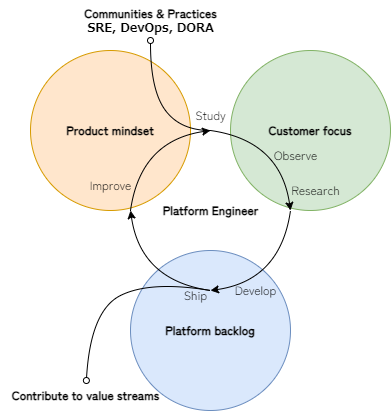

The diagram above was exported from draw.io. Its source (the exported page's mxGraphModel, read from the mxfile embedded in the PNG):
<mxGraphModel dx="1416" dy="818" grid="1" gridSize="10" guides="1" tooltips="1" connect="1" arrows="1" fold="1" page="1" pageScale="1" pageWidth="1169" pageHeight="827" math="0" shadow="0">
  <root>
    <mxCell id="0" />
    <mxCell id="1" parent="0" />
    <mxCell id="2" value="Product mindset" style="ellipse;whiteSpace=wrap;html=1;aspect=fixed;fillColor=#ffe6cc;strokeColor=#d79b00;fontFamily=Zen Kaku Gothic New;fontSource=https%3A%2F%2Ffonts.googleapis.com%2Fcss%3Ffamily%3DZen%2BKaku%2BGothic%2BNew;fontStyle=1" vertex="1" parent="1">
      <mxGeometry x="1480" y="80" width="160" height="160" as="geometry" />
    </mxCell>
    <mxCell id="3" value="Customer focus" style="ellipse;whiteSpace=wrap;html=1;aspect=fixed;fillColor=#d5e8d4;strokeColor=#82b366;fontFamily=Zen Kaku Gothic New;fontSource=https%3A%2F%2Ffonts.googleapis.com%2Fcss%3Ffamily%3DZen%2BKaku%2BGothic%2BNew;fontStyle=1" vertex="1" parent="1">
      <mxGeometry x="1680" y="80" width="160" height="160" as="geometry" />
    </mxCell>
    <mxCell id="4" value="Platform backlog" style="ellipse;whiteSpace=wrap;html=1;aspect=fixed;fillColor=#dae8fc;strokeColor=#6c8ebf;fontFamily=Zen Kaku Gothic New;fontSource=https%3A%2F%2Ffonts.googleapis.com%2Fcss%3Ffamily%3DZen%2BKaku%2BGothic%2BNew;fontStyle=1" vertex="1" parent="1">
      <mxGeometry x="1580" y="280" width="160" height="160" as="geometry" />
    </mxCell>
    <mxCell id="5" value="" style="group;fontFamily=Zen Kaku Gothic New;fontSource=https%3A%2F%2Ffonts.googleapis.com%2Fcss%3Ffamily%3DZen%2BKaku%2BGothic%2BNew;" vertex="1" connectable="0" parent="1">
      <mxGeometry x="1580" y="160" width="160" height="160" as="geometry" />
    </mxCell>
    <mxCell id="6" value="" style="curved=1;endArrow=classic;html=1;rounded=0;" edge="1" parent="5">
      <mxGeometry width="50" height="50" relative="1" as="geometry">
        <mxPoint y="80" as="sourcePoint" />
        <mxPoint x="80" as="targetPoint" />
        <Array as="points">
          <mxPoint x="10" y="10" />
        </Array>
      </mxGeometry>
    </mxCell>
    <mxCell id="7" value="" style="curved=1;endArrow=classic;html=1;rounded=0;" edge="1" parent="5">
      <mxGeometry width="50" height="50" relative="1" as="geometry">
        <mxPoint x="160" y="80" as="sourcePoint" />
        <mxPoint x="80" y="160" as="targetPoint" />
        <Array as="points">
          <mxPoint x="150" y="150" />
        </Array>
      </mxGeometry>
    </mxCell>
    <mxCell id="8" value="" style="curved=1;endArrow=classic;html=1;rounded=0;" edge="1" parent="5">
      <mxGeometry width="50" height="50" relative="1" as="geometry">
        <mxPoint x="80" as="sourcePoint" />
        <mxPoint x="160" y="80" as="targetPoint" />
        <Array as="points">
          <mxPoint x="150" y="10" />
        </Array>
      </mxGeometry>
    </mxCell>
    <mxCell id="9" value="" style="curved=1;endArrow=classic;html=1;rounded=0;" edge="1" parent="5">
      <mxGeometry width="50" height="50" relative="1" as="geometry">
        <mxPoint x="80" y="160" as="sourcePoint" />
        <mxPoint y="80" as="targetPoint" />
        <Array as="points">
          <mxPoint x="10" y="150" />
        </Array>
      </mxGeometry>
    </mxCell>
    <mxCell id="10" value="&lt;font data-font-src=&quot;https://fonts.googleapis.com/css?family=Zen+Kaku+Gothic+New&quot; face=&quot;Zen Kaku Gothic New&quot;&gt;&lt;b&gt;Platform Engineer&lt;/b&gt;&lt;/font&gt;" style="text;html=1;align=center;verticalAlign=middle;resizable=0;points=[];autosize=1;strokeColor=none;fillColor=none;" vertex="1" parent="5">
      <mxGeometry x="20" y="65" width="120" height="30" as="geometry" />
    </mxCell>
    <mxCell id="11" value="" style="curved=1;endArrow=none;html=1;rounded=0;endFill=0;startArrow=oval;startFill=0;" edge="1" parent="1">
      <mxGeometry width="50" height="50" relative="1" as="geometry">
        <mxPoint x="1600" y="70" as="sourcePoint" />
        <mxPoint x="1660" y="160" as="targetPoint" />
        <Array as="points">
          <mxPoint x="1600" y="120" />
          <mxPoint x="1630" y="160" />
        </Array>
      </mxGeometry>
    </mxCell>
    <mxCell id="12" value="&lt;font data-font-src=&quot;https://fonts.googleapis.com/css?family=Zen+Kaku+Gothic+New&quot; face=&quot;Zen Kaku Gothic New&quot;&gt;&lt;b&gt;Communities &amp;amp; Practices&lt;/b&gt;&lt;/font&gt;&lt;div&gt;&lt;font face=&quot;bgVhrebAJC1QqiRmvclM&quot;&gt;&lt;b&gt;SRE, DevOps, DORA&lt;/b&gt;&lt;/font&gt;&lt;/div&gt;" style="text;html=1;align=center;verticalAlign=middle;resizable=0;points=[];autosize=1;strokeColor=none;fillColor=none;" vertex="1" parent="1">
      <mxGeometry x="1520" y="30" width="160" height="40" as="geometry" />
    </mxCell>
    <mxCell id="13" value="" style="curved=1;endArrow=none;html=1;rounded=0;endFill=0;startArrow=oval;startFill=0;" edge="1" source="14" parent="1">
      <mxGeometry width="50" height="50" relative="1" as="geometry">
        <mxPoint x="1520" y="400" as="sourcePoint" />
        <mxPoint x="1660" y="320" as="targetPoint" />
        <Array as="points">
          <mxPoint x="1540" y="340" />
          <mxPoint x="1600" y="310" />
        </Array>
      </mxGeometry>
    </mxCell>
    <mxCell id="14" value="&lt;font face=&quot;Zen Kaku Gothic New&quot;&gt;&lt;b&gt;Contribute to value streams&lt;/b&gt;&lt;/font&gt;" style="text;html=1;align=center;verticalAlign=middle;resizable=0;points=[];autosize=1;strokeColor=none;fillColor=none;" vertex="1" parent="1">
      <mxGeometry x="1450" y="410" width="170" height="30" as="geometry" />
    </mxCell>
    <mxCell id="15" value="Ship" style="text;html=1;align=center;verticalAlign=middle;resizable=0;points=[];autosize=1;strokeColor=none;fillColor=none;fontFamily=Zen Kaku Gothic New;fontSource=https%3A%2F%2Ffonts.googleapis.com%2Fcss%3Ffamily%3DZen%2BKaku%2BGothic%2BNew;" vertex="1" parent="1">
      <mxGeometry x="1620" y="310" width="50" height="30" as="geometry" />
    </mxCell>
    <mxCell id="16" value="Develop" style="text;html=1;align=center;verticalAlign=middle;resizable=0;points=[];autosize=1;strokeColor=none;fillColor=none;fontFamily=Zen Kaku Gothic New;fontSource=https%3A%2F%2Ffonts.googleapis.com%2Fcss%3Ffamily%3DZen%2BKaku%2BGothic%2BNew;" vertex="1" parent="1">
      <mxGeometry x="1670" y="305" width="70" height="30" as="geometry" />
    </mxCell>
    <mxCell id="17" value="Research" style="text;html=1;align=center;verticalAlign=middle;resizable=0;points=[];autosize=1;strokeColor=none;fillColor=none;fontFamily=Zen Kaku Gothic New;fontSource=https%3A%2F%2Ffonts.googleapis.com%2Fcss%3Ffamily%3DZen%2BKaku%2BGothic%2BNew;" vertex="1" parent="1">
      <mxGeometry x="1730" y="205" width="70" height="30" as="geometry" />
    </mxCell>
    <mxCell id="18" value="Observe" style="text;html=1;align=center;verticalAlign=middle;resizable=0;points=[];autosize=1;strokeColor=none;fillColor=none;fontFamily=Zen Kaku Gothic New;fontSource=https%3A%2F%2Ffonts.googleapis.com%2Fcss%3Ffamily%3DZen%2BKaku%2BGothic%2BNew;" vertex="1" parent="1">
      <mxGeometry x="1710" y="170" width="70" height="30" as="geometry" />
    </mxCell>
    <mxCell id="19" value="Study" style="text;html=1;align=center;verticalAlign=middle;resizable=0;points=[];autosize=1;strokeColor=none;fillColor=none;fontFamily=Zen Kaku Gothic New;fontSource=https%3A%2F%2Ffonts.googleapis.com%2Fcss%3Ffamily%3DZen%2BKaku%2BGothic%2BNew;" vertex="1" parent="1">
      <mxGeometry x="1635" y="130" width="50" height="30" as="geometry" />
    </mxCell>
    <mxCell id="20" value="Improve" style="text;html=1;align=center;verticalAlign=middle;resizable=0;points=[];autosize=1;strokeColor=none;fillColor=none;fontFamily=Zen Kaku Gothic New;fontSource=https%3A%2F%2Ffonts.googleapis.com%2Fcss%3Ffamily%3DZen%2BKaku%2BGothic%2BNew;" vertex="1" parent="1">
      <mxGeometry x="1525" y="200" width="70" height="30" as="geometry" />
    </mxCell>
  </root>
</mxGraphModel>